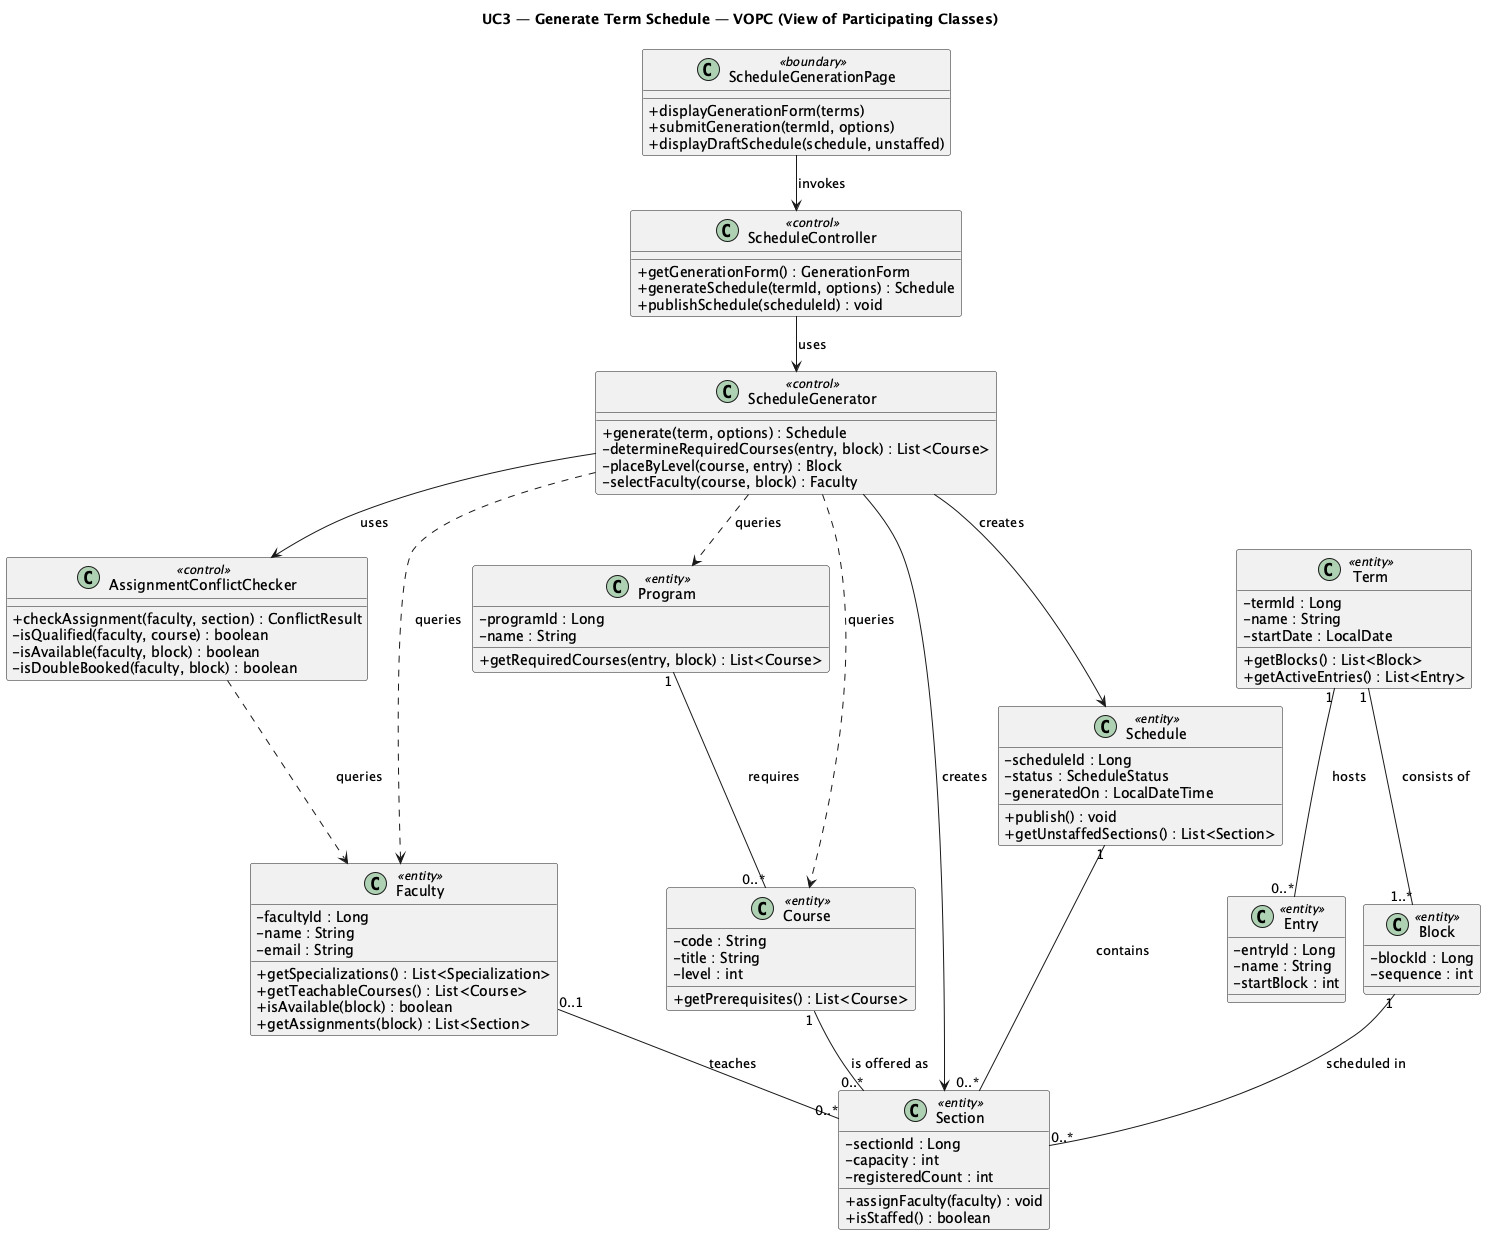

The diagram above was rendered by PlantUML. Its source (embedded in the PNG):
@startuml vopc_uc3_generate_schedule
!pragma layout smetana
skinparam shadowing false
skinparam classAttributeIconSize 0
title UC3 — Generate Term Schedule — VOPC (View of Participating Classes)

class ScheduleGenerationPage <<boundary>> {
  +displayGenerationForm(terms)
  +submitGeneration(termId, options)
  +displayDraftSchedule(schedule, unstaffed)
}

class ScheduleController <<control>> {
  +getGenerationForm() : GenerationForm
  +generateSchedule(termId, options) : Schedule
  +publishSchedule(scheduleId) : void
}

class ScheduleGenerator <<control>> {
  +generate(term, options) : Schedule
  -determineRequiredCourses(entry, block) : List<Course>
  -placeByLevel(course, entry) : Block
  -selectFaculty(course, block) : Faculty
}

class AssignmentConflictChecker <<control>> {
  +checkAssignment(faculty, section) : ConflictResult
  -isQualified(faculty, course) : boolean
  -isAvailable(faculty, block) : boolean
  -isDoubleBooked(faculty, block) : boolean
}

class Term <<entity>> {
  -termId : Long
  -name : String
  -startDate : LocalDate
  +getBlocks() : List<Block>
  +getActiveEntries() : List<Entry>
}

class Entry <<entity>> {
  -entryId : Long
  -name : String
  -startBlock : int
}

class Program <<entity>> {
  -programId : Long
  -name : String
  +getRequiredCourses(entry, block) : List<Course>
}

class Course <<entity>> {
  -code : String
  -title : String
  -level : int
  +getPrerequisites() : List<Course>
}

class Faculty <<entity>> {
  -facultyId : Long
  -name : String
  -email : String
  +getSpecializations() : List<Specialization>
  +getTeachableCourses() : List<Course>
  +isAvailable(block) : boolean
  +getAssignments(block) : List<Section>
}

class Section <<entity>> {
  -sectionId : Long
  -capacity : int
  -registeredCount : int
  +assignFaculty(faculty) : void
  +isStaffed() : boolean
}

class Schedule <<entity>> {
  -scheduleId : Long
  -status : ScheduleStatus
  -generatedOn : LocalDateTime
  +publish() : void
  +getUnstaffedSections() : List<Section>
}

class Block <<entity>> {
  -blockId : Long
  -sequence : int
}

ScheduleGenerationPage --> ScheduleController : invokes
ScheduleController --> ScheduleGenerator : uses
ScheduleGenerator --> AssignmentConflictChecker : uses
ScheduleGenerator ..> Program : queries
ScheduleGenerator ..> Course : queries
ScheduleGenerator ..> Faculty : queries
ScheduleGenerator --> Section : creates
ScheduleGenerator --> Schedule : creates
AssignmentConflictChecker ..> Faculty : queries

Term "1" -- "1..*" Block : consists of >
Term "1" -- "0..*" Entry : hosts >
Program "1" -- "0..*" Course : requires >
Schedule "1" -- "0..*" Section : contains >
Course "1" -- "0..*" Section : is offered as >
Block "1" -- "0..*" Section : scheduled in >
Faculty "0..1" -- "0..*" Section : teaches >

@enduml